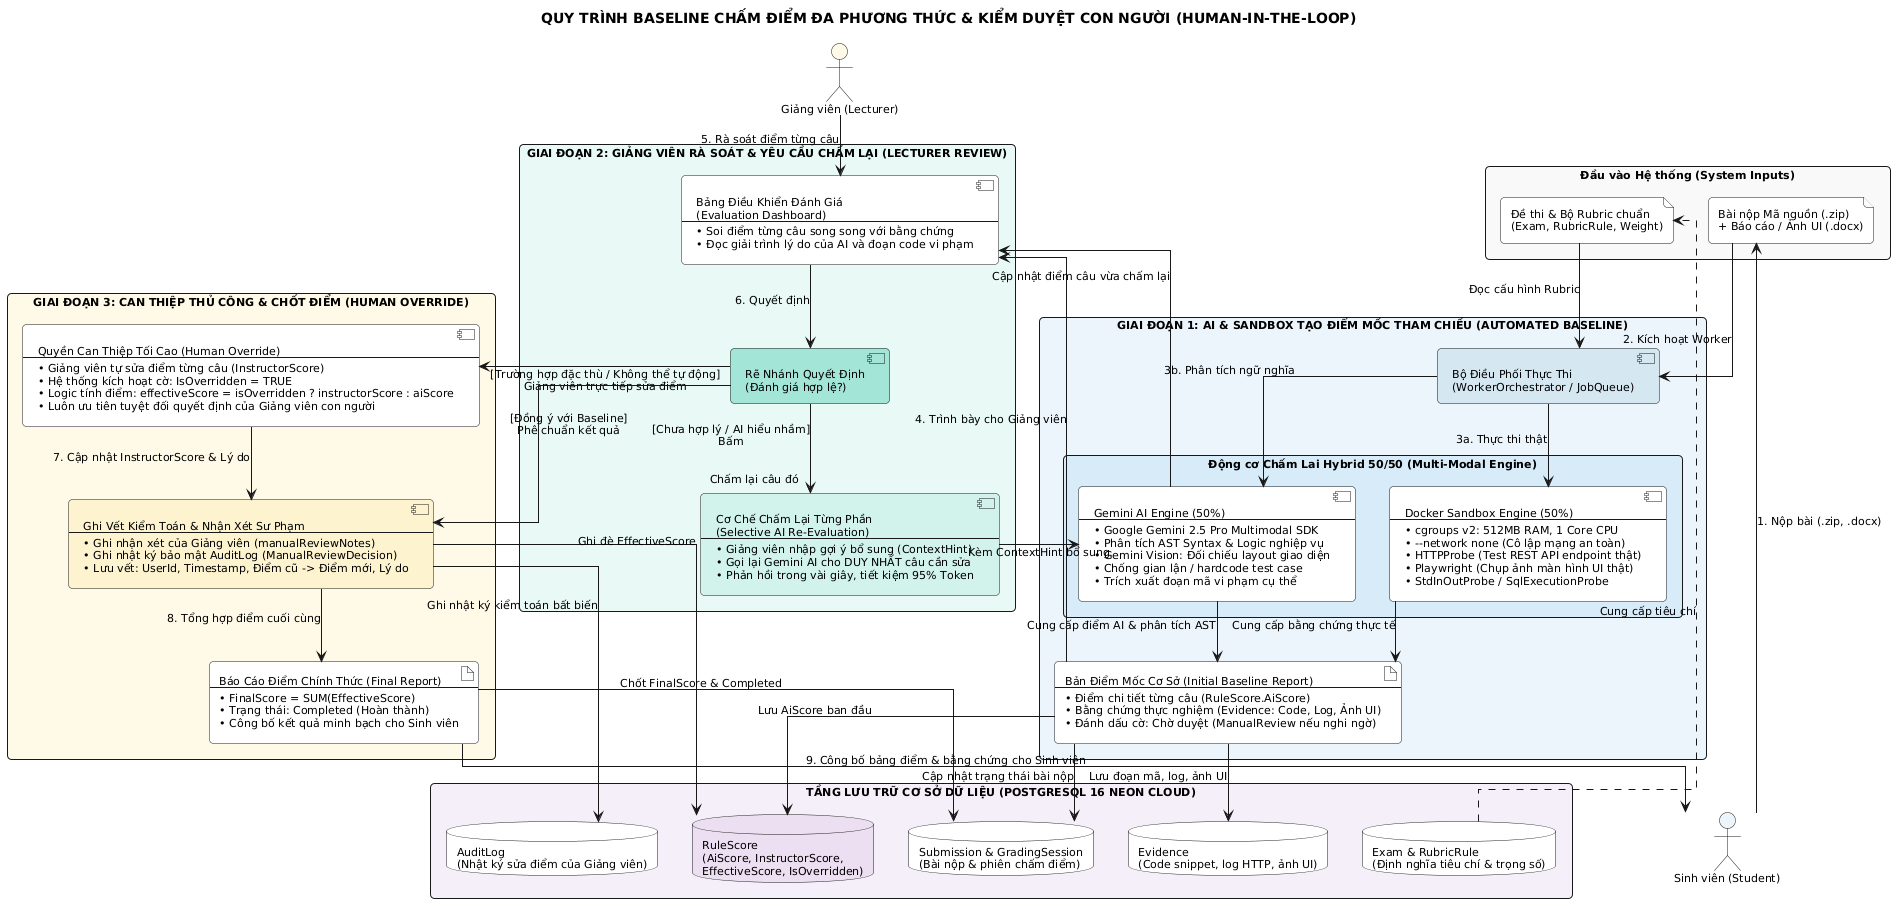

The diagram above was rendered by PlantUML. Its source (embedded in the PNG):
@startuml
skinparam packageStyle rectangle
skinparam roundcorner 8
skinparam defaultFontSize 11
skinparam defaultFontName Arial
skinparam classFontSize 12
skinparam classFontName Arial
skinparam shadowing false
skinparam linetype ortho

title QUY TRÌNH BASELINE CHẤM ĐIỂM ĐA PHƯƠNG THỨC & KIỂM DUYỆT CON NGƯỜI (HUMAN-IN-THE-LOOP)

actor "Sinh viên (Student)" as Student #EBF5FB
actor "Giảng viên (Lecturer)" as Lecturer #FEF9E7

package "Đầu vào Hệ thống (System Inputs)" #F8F9F9 {
    file "Bài nộp Mã nguồn (.zip)\n+ Báo cáo / Ảnh UI (.docx)" as SubInput #FFFFFF
    file "Đề thi & Bộ Rubric chuẩn\n(Exam, RubricRule, Weight)" as RubricInput #FFFFFF
}

package "GIAI ĐOẠN 1: AI & SANDBOX TẠO ĐIỂM MỐC THAM CHIẾU (AUTOMATED BASELINE)" #EBF5FB {
    component "Bộ Điều Phối Thực Thi\n(WorkerOrchestrator / JobQueue)" as Orch #D4E6F1
    
    package "Động cơ Chấm Lai Hybrid 50/50 (Multi-Modal Engine)" #D6EAF8 {
        component "Docker Sandbox Engine (50%)\n---\n• cgroups v2: 512MB RAM, 1 Core CPU\n• --network none (Cô lập mạng an toàn)\n• HTTPProbe (Test REST API endpoint thật)\n• Playwright (Chụp ảnh màn hình UI thật)\n• StdInOutProbe / SqlExecutionProbe" as SandboxEngine #FFFFFF
        
        component "Gemini AI Engine (50%)\n---\n• Google Gemini 2.5 Pro Multimodal SDK\n• Phân tích AST Syntax & Logic nghiệp vụ\n• Gemini Vision: Đối chiếu layout giao diện\n• Chống gian lận / hardcode test case\n• Trích xuất đoạn mã vi phạm cụ thể" as AiEngine #FFFFFF
    }
    
    artifact "Bản Điểm Mốc Cơ Sở (Initial Baseline Report)\n---\n• Điểm chi tiết từng câu (RuleScore.AiScore)\n• Bằng chứng thực nghiệm (Evidence: Code, Log, Ảnh UI)\n• Đánh dấu cờ: Chờ duyệt (ManualReview nếu nghi ngờ)" as BaselineReport #FFFFFF
}

package "GIAI ĐOẠN 2: GIẢNG VIÊN RÀ SOÁT & YÊU CẦU CHẤM LẠI (LECTURER REVIEW)" #E8F8F5 {
    component "Bảng Điều Khiển Đánh Giá\n(Evaluation Dashboard)\n---\n• Soi điểm từng câu song song với bằng chứng\n• Đọc giải trình lý do của AI và đoạn code vi phạm" as Dashboard #FFFFFF
    
    component "Rẽ Nhánh Quyết Định\n(Đánh giá hợp lệ?)" as CheckValid #A3E4D7
    
    component "Cơ Chế Chấm Lại Từng Phần\n(Selective AI Re-Evaluation)\n---\n• Giảng viên nhập gợi ý bổ sung (ContextHint)\n• Gọi lại Gemini AI cho DUY NHẤT câu cần sửa\n• Phản hồi trong vài giây, tiết kiệm 95% Token" as ReGradeEngine #D1F2EB
}

package "GIAI ĐOẠN 3: CAN THIỆP THỦ CÔNG & CHỐT ĐIỂM (HUMAN OVERRIDE)" #FEF9E7 {
    component "Quyền Can Thiệp Tối Cao (Human Override)\n---\n• Giảng viên tự sửa điểm từng câu (InstructorScore)\n• Hệ thống kích hoạt cờ: IsOverridden = TRUE\n• Logic tính điểm: effectiveScore = isOverridden ? instructorScore : aiScore\n• Luôn ưu tiên tuyệt đối quyết định của Giảng viên con người" as HumanOverride #FFFFFF
    
    component "Ghi Vết Kiểm Toán & Nhận Xét Sư Phạm\n---\n• Ghi nhận xét của Giảng viên (manualReviewNotes)\n• Ghi nhật ký bảo mật AuditLog (ManualReviewDecision)\n• Lưu vết: UserId, Timestamp, Điểm cũ -> Điểm mới, Lý do" as AuditLogging #FCF3CF
    
    artifact "Báo Cáo Điểm Chính Thức (Final Report)\n---\n• FinalScore = SUM(EffectiveScore)\n• Trạng thái: Completed (Hoàn thành)\n• Công bố kết quả minh bạch cho Sinh viên" as FinalReport #FFFFFF
}

package "TẦNG LƯU TRỮ CƠ SỞ DỮ LIỆU (POSTGRESQL 16 NEON CLOUD)" #F5EEF8 {
    database "Exam & RubricRule\n(Định nghĩa tiêu chí & trọng số)" as DB_Rubric #FFFFFF
    database "Submission & GradingSession\n(Bài nộp & phiên chấm điểm)" as DB_Sub #FFFFFF
    database "RuleScore\n(AiScore, InstructorScore,\nEffectiveScore, IsOverridden)" as DB_RuleScore #EBDEF0
    database "Evidence\n(Code snippet, log HTTP, ảnh UI)" as DB_Evidence #FFFFFF
    database "AuditLog\n(Nhật ký sửa điểm của Giảng viên)" as DB_Audit #FFFFFF
}

' Flow connections
Student --> SubInput : 1. Nộp bài (.zip, .docx)
SubInput --> Orch : 2. Kích hoạt Worker
RubricInput --> Orch : Đọc cấu hình Rubric
DB_Rubric ..> RubricInput : Cung cấp tiêu chí

Orch --> SandboxEngine : 3a. Thực thi thật
Orch --> AiEngine : 3b. Phân tích ngữ nghĩa

SandboxEngine --> BaselineReport : Cung cấp bằng chứng thực tế
AiEngine --> BaselineReport : Cung cấp điểm AI & phân tích AST

BaselineReport --> DB_RuleScore : Lưu AiScore ban đầu
BaselineReport --> DB_Evidence : Lưu đoạn mã, log, ảnh UI
BaselineReport --> DB_Sub : Cập nhật trạng thái bài nộp

BaselineReport --> Dashboard : 4. Trình bày cho Giảng viên
Lecturer --> Dashboard : 5. Rà soát điểm từng câu

Dashboard --> CheckValid : 6. Quyết định
CheckValid --> ReGradeEngine : [Chưa hợp lý / AI hiểu nhầm]\nBấm "Chấm lại câu đó"
ReGradeEngine --> AiEngine : Kèm ContextHint bổ sung
AiEngine --> Dashboard : Cập nhật điểm câu vừa chấm lại

CheckValid --> HumanOverride : [Trường hợp đặc thù / Không thể tự động]\nGiảng viên trực tiếp sửa điểm
CheckValid --> AuditLogging : [Đồng ý với Baseline]\nPhê chuẩn kết quả

HumanOverride --> AuditLogging : 7. Cập nhật InstructorScore & Lý do
AuditLogging --> DB_RuleScore : Ghi đè EffectiveScore
AuditLogging --> DB_Audit : Ghi nhật ký kiểm toán bất biến

AuditLogging --> FinalReport : 8. Tổng hợp điểm cuối cùng
FinalReport --> DB_Sub : Chốt FinalScore & Completed
FinalReport --> Student : 9. Công bố bảng điểm & bằng chứng cho Sinh viên

@enduml